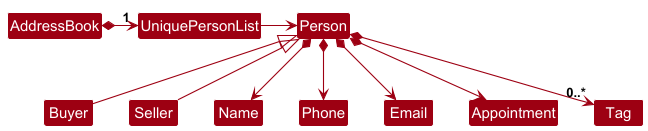

The diagram above was rendered by PlantUML. Its source (embedded in the PNG):
@startuml
!include style.puml
skinparam arrowThickness 1.1
skinparam arrowColor MODEL_COLOR
skinparam classBackgroundColor MODEL_COLOR

AddressBook *-right-> "1" UniquePersonList

UniquePersonList -right-> Person

Person <|-- Buyer
Person <|-- Seller

Person *--> Name
Person *--> Phone
Person *--> Email
Person *--> Appointment
Person *--> "0..*" Tag
@enduml